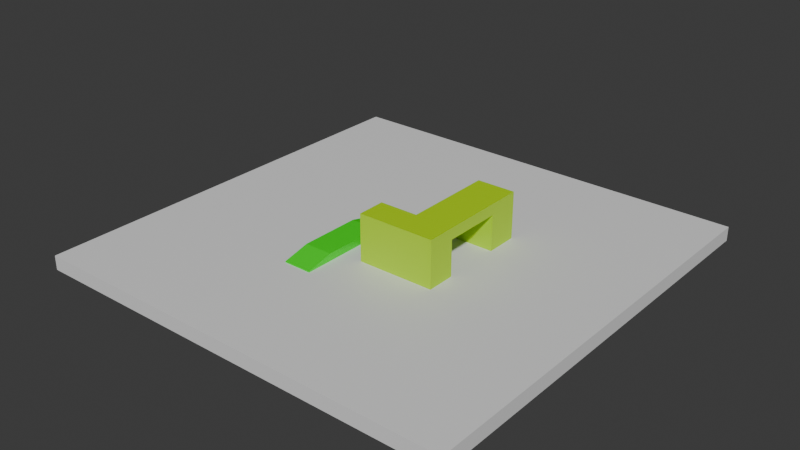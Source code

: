 # Source: map.blend  (saved by Blender 4.2.66; exported with 4.5.12 LTS)
import bpy
from mathutils import Matrix  # noqa: F401  (used for matrix-valued properties, if any)

bpy.ops.wm.read_factory_settings(use_empty=True)
scene = bpy.context.scene
scene.name = 'Scene'

# ---- collections
col_collection = bpy.data.collections.new('Collection'); scene.collection.children.link(col_collection)

# ---- materials (node trees are filled in below, after node groups)
mat_material = bpy.data.materials.new('Material')
mat_material.alpha_threshold = 0.0
mat_material.use_transparent_shadow = False
mat_material.roughness = 0.5
mat_material.line_color = (0.0, 0.0, 0.0, 1.0)
mat_material_001 = bpy.data.materials.new('Material.001')
mat_material_002 = bpy.data.materials.new('Material.002')
mat_material_003 = bpy.data.materials.new('Material.003')

# ---- material node trees
mat_material.use_nodes = True; mat_material.node_tree.nodes.clear()
_N = mat_material.node_tree.nodes; _L = mat_material.node_tree.links
n0 = _N.new('ShaderNodeOutputMaterial'); n0.name = 'Material Output'; n0.location = (300, 300)
n1 = _N.new('ShaderNodeBsdfPrincipled'); n1.name = 'Principled BSDF'; n1.location = (10, 300)
n1.inputs[3].default_value = 1.45
_L.new(n1.outputs[0], n0.inputs[0])
n0.is_active_output = True
mat_material_001.use_nodes = True; mat_material_001.node_tree.nodes.clear()
_N = mat_material_001.node_tree.nodes; _L = mat_material_001.node_tree.links
n0 = _N.new('ShaderNodeBsdfPrincipled'); n0.name = 'Principled BSDF'; n0.location = (10, 300)
n0.inputs[0].default_value = (0.4729, 0.8007, 0.0, 1.0)
n1 = _N.new('ShaderNodeOutputMaterial'); n1.name = 'Material Output'; n1.location = (300, 300)
_L.new(n0.outputs[0], n1.inputs[0])
n1.is_active_output = True
mat_material_002.use_nodes = True; mat_material_002.node_tree.nodes.clear()
_N = mat_material_002.node_tree.nodes; _L = mat_material_002.node_tree.links
n0 = _N.new('ShaderNodeBsdfPrincipled'); n0.name = 'Principled BSDF'; n0.location = (10, 300)
n0.inputs[0].default_value = (0.01867, 0.8003, 0.0, 1.0)
n1 = _N.new('ShaderNodeOutputMaterial'); n1.name = 'Material Output'; n1.location = (300, 300)
_L.new(n0.outputs[0], n1.inputs[0])
n1.is_active_output = True
mat_material_003.use_nodes = True; mat_material_003.node_tree.nodes.clear()
_N = mat_material_003.node_tree.nodes; _L = mat_material_003.node_tree.links
n0 = _N.new('ShaderNodeBsdfPrincipled'); n0.name = 'Principled BSDF'; n0.location = (10, 300)
n0.inputs[0].default_value = (0.4729, 0.8007, 0.0, 1.0)
n1 = _N.new('ShaderNodeOutputMaterial'); n1.name = 'Material Output'; n1.location = (300, 300)
_L.new(n0.outputs[0], n1.inputs[0])
n1.is_active_output = True

# ---- world
world_world = bpy.data.worlds.new('World'); scene.world = world_world
world_world.use_nodes = True; world_world.node_tree.nodes.clear()
_N = world_world.node_tree.nodes; _L = world_world.node_tree.links
n0 = _N.new('ShaderNodeOutputWorld'); n0.name = 'World Output'; n0.location = (300, 300)
n1 = _N.new('ShaderNodeBackground'); n1.name = 'Background'; n1.location = (10, 300)
n1.inputs[0].default_value = (0.05088, 0.05088, 0.05088, 1.0)
_L.new(n1.outputs[0], n0.inputs[0])
n0.is_active_output = True
world_world.color = (0.05088, 0.05088, 0.05088)
world_world.sun_shadow_jitter_overblur = 0.0

# ---- meshes
me_cube = bpy.data.meshes.new('Cube')
me_cube.from_pydata([(15.14, 15.14, 0.0), (15.14, 15.14, -1.0), (15.14, -15.14, 0.0), (15.14, -15.14, -1.0), (-15.14, 15.14, 0.0), (-15.14, 15.14, -1.0), (-15.14, -15.14, 0.0), (-15.14, -15.14, -1.0)], [], [(0, 4, 6, 2), (3, 2, 6, 7), (7, 6, 4, 5), (5, 1, 3, 7), (1, 0, 2, 3), (5, 4, 0, 1)])
_uv = me_cube.uv_layers.new(name='UVMap')
_uv.uv.foreach_set('vector', [0.625, 0.5, 0.875, 0.5, 0.875, 0.75, 0.625, 0.75, 0.375, 0.75, 0.625, 0.75, 0.625, 1.0, 0.375, 1.0, 0.375, 0.0, 0.625, 0.0, 0.625, 0.25, 0.375, 0.25, 0.125, 0.5, 0.375, 0.5, 0.375, 0.75, 0.125, 0.75, 0.375, 0.5, 0.625, 0.5, 0.625, 0.75, 0.375, 0.75, 0.375, 0.25, 0.625, 0.25, 0.625, 0.5, 0.375, 0.5])
me_cube.materials.append(mat_material)
me_cube.use_mirror_vertex_groups = False
me_cube.update()
me_cube_001 = bpy.data.meshes.new('Cube.001')
me_cube_001.from_pydata([(-1.0, -1.0, -1.0), (-1.0, -1.0, -0.8534), (-1.0, 1.0, -1.0), (-1.0, 1.0, -0.8534), (1.0, -1.0, -1.0), (1.0, -1.0, -0.8534), (1.0, 1.0, -1.0), (1.0, 1.0, -0.8534)], [], [(0, 1, 3, 2), (2, 3, 7, 6), (6, 7, 5, 4), (4, 5, 1, 0), (2, 6, 4, 0), (7, 3, 1, 5)])
_uv = me_cube_001.uv_layers.new(name='UVMap')
_uv.uv.foreach_set('vector', [0.375, 0.0, 0.625, 0.0, 0.625, 0.25, 0.375, 0.25, 0.375, 0.25, 0.625, 0.25, 0.625, 0.5, 0.375, 0.5, 0.375, 0.5, 0.625, 0.5, 0.625, 0.75, 0.375, 0.75, 0.375, 0.75, 0.625, 0.75, 0.625, 1.0, 0.375, 1.0, 0.125, 0.5, 0.375, 0.5, 0.375, 0.75, 0.125, 0.75, 0.625, 0.5, 0.875, 0.5, 0.875, 0.75, 0.625, 0.75])
me_cube_001.materials.append(mat_material_001)
me_cube_001.update()
me_cube_002 = bpy.data.meshes.new('Cube.002')
me_cube_002.from_pydata([(-1.0, -1.0, -1.0), (-1.0, -1.0, -0.9279), (-1.0, 1.0, -1.0), (-1.0, 1.0, -0.9279), (7.046, -1.0, -1.0), (7.046, -1.0, -0.9279), (7.046, 1.0, -1.0), (7.046, 1.0, -0.9279), (5.163, 1.0, -1.0), (0.8822, 1.0, -1.0), (0.8822, 1.0, -0.4851), (5.163, 1.0, -0.4851), (0.8822, -1.0, -1.0), (5.163, -1.0, -1.0), (5.163, -1.0, -0.4851), (0.8822, -1.0, -0.4851)], [], [(0, 1, 3, 2), (8, 11, 7, 6), (6, 7, 5, 4), (12, 15, 1, 0), (8, 6, 4, 13), (10, 3, 1, 15), (7, 11, 14, 5), (11, 10, 15, 14), (2, 9, 12, 0), (9, 8, 13, 12), (4, 5, 14, 13), (13, 14, 15, 12), (2, 3, 10, 9), (9, 10, 11, 8)])
_uv = me_cube_002.uv_layers.new(name='UVMap')
_uv.uv.foreach_set('vector', [0.375, 0.0, 0.625, 0.0, 0.625, 0.25, 0.375, 0.25, 0.375, 0.4167, 0.625, 0.4167, 0.625, 0.5, 0.375, 0.5, 0.375, 0.5, 0.625, 0.5, 0.625, 0.75, 0.375, 0.75, 0.375, 0.9167, 0.625, 0.9167, 0.625, 1.0, 0.375, 1.0, 0.2917, 0.5, 0.375, 0.5, 0.375, 0.75, 0.2917, 0.75, 0.7917, 0.5, 0.875, 0.5, 0.875, 0.75, 0.7917, 0.75, 0.625, 0.5, 0.7083, 0.5, 0.7083, 0.75, 0.625, 0.75, 0.7083, 0.5, 0.7917, 0.5, 0.7917, 0.75, 0.7083, 0.75, 0.125, 0.5, 0.2083, 0.5, 0.2083, 0.75, 0.125, 0.75, 0.2083, 0.5, 0.2917, 0.5, 0.2917, 0.75, 0.2083, 0.75, 0.375, 0.75, 0.625, 0.75, 0.625, 0.8333, 0.375, 0.8333, 0.375, 0.8333, 0.625, 0.8333, 0.625, 0.9167, 0.375, 0.9167, 0.375, 0.25, 0.625, 0.25, 0.625, 0.3333, 0.375, 0.3333, 0.375, 0.3333, 0.625, 0.3333, 0.625, 0.4167, 0.375, 0.4167])
me_cube_002.materials.append(mat_material_002)
me_cube_002.update()
me_cube_003 = bpy.data.meshes.new('Cube.003')
me_cube_003.from_pydata([(-1.0, -1.0, -1.0), (-1.0, -1.0, 2.274), (-1.0, 4.398, -1.0), (-1.0, 4.398, 2.274), (1.0, -1.0, -1.0), (1.0, -1.0, 2.274), (1.0, 4.398, -1.0), (1.0, 4.398, 2.274), (-1.0, 1.699, -1.0), (-1.0, 1.699, 2.274), (-1.0, 4.398, 1.494), (-1.0, 1.699, 1.494), (-5.133, 1.699, 2.274), (-5.133, 4.398, 2.274), (-5.133, 4.398, 1.494), (-5.133, 1.699, 1.494), (-7.379, 1.699, 2.274), (-7.379, 4.398, 2.274), (-7.379, 4.398, 1.494), (-7.379, 1.699, 1.494), (-5.133, 1.699, -1.0), (-5.133, 4.398, -1.0), (-7.379, 1.699, -1.0), (-7.379, 4.398, -1.0)], [], [(3, 10, 14, 13), (2, 10, 3, 7, 6), (6, 7, 5, 4), (4, 5, 1, 0), (2, 6, 4, 0, 8), (7, 3, 9, 1, 5), (0, 1, 9, 11, 8), (8, 11, 10, 2), (15, 12, 16, 19), (9, 3, 13, 12), (11, 9, 12, 15), (10, 11, 15, 14), (19, 16, 17, 18), (12, 13, 17, 16), (15, 19, 22, 20), (13, 14, 18, 17), (21, 20, 22, 23), (19, 18, 23, 22), (14, 15, 20, 21), (18, 14, 21, 23)])
_uv = me_cube_003.uv_layers.new(name='UVMap')
_uv.uv.foreach_set('vector', [0.625, 0.25, 0.5, 0.25, 0.5, 0.25, 0.625, 0.25, 0.375, 0.25, 0.5, 0.25, 0.625, 0.25, 0.625, 0.5, 0.375, 0.5, 0.375, 0.5, 0.625, 0.5, 0.625, 0.75, 0.375, 0.75, 0.375, 0.75, 0.625, 0.75, 0.625, 1.0, 0.375, 1.0, 0.125, 0.5, 0.375, 0.5, 0.375, 0.75, 0.125, 0.75, 0.125, 0.625, 0.625, 0.5, 0.875, 0.5, 0.875, 0.625, 0.875, 0.75, 0.625, 0.75, 0.375, 0.0, 0.625, 0.0, 0.625, 0.125, 0.5, 0.125, 0.375, 0.125, 0.375, 0.125, 0.5, 0.125, 0.5, 0.25, 0.375, 0.25, 0.5, 0.125, 0.625, 0.125, 0.625, 0.125, 0.5, 0.125, 0.875, 0.625, 0.875, 0.5, 0.875, 0.5, 0.875, 0.625, 0.5, 0.125, 0.625, 0.125, 0.625, 0.125, 0.5, 0.125, 0.5, 0.25, 0.5, 0.125, 0.5, 0.125, 0.5, 0.25, 0.5, 0.125, 0.625, 0.125, 0.625, 0.25, 0.5, 0.25, 0.875, 0.625, 0.875, 0.5, 0.875, 0.5, 0.875, 0.625, 0.5, 0.125, 0.5, 0.125, 0.5, 0.125, 0.5, 0.125, 0.625, 0.25, 0.5, 0.25, 0.5, 0.25, 0.625, 0.25, 0.5, 0.25, 0.5, 0.125, 0.5, 0.125, 0.5, 0.25, 0.5, 0.125, 0.5, 0.25, 0.5, 0.25, 0.5, 0.125, 0.5, 0.25, 0.5, 0.125, 0.5, 0.125, 0.5, 0.25, 0.5, 0.25, 0.5, 0.25, 0.5, 0.25, 0.5, 0.25])
me_cube_003.materials.append(mat_material_003)
me_cube_003.update()

# ---- objects
ob_cube = bpy.data.objects.new('Cube', me_cube)
ob_cube_001 = bpy.data.objects.new('Cube.001', me_cube_001)
ob_cube_002 = bpy.data.objects.new('Cube.002', me_cube_002)
ob_cube_003 = bpy.data.objects.new('Cube.003', me_cube_003)

# ---- transforms, parenting, visibility, modifiers, constraints
ob_cube.location = (-0.1078, 0.07836, 5.96e-08)
ob_cube.rotation_euler = (0.0, -0.0, -1.571)
ob_cube.lock_rotations_4d = False
ob_cube.empty_display_type = 'ARROWS'
ob_cube.lineart.crease_threshold = 0.0
ob_cube_001.location = (0.0484, 3.276, 1.0)
ob_cube_001.rotation_euler = (0.0, -0.0, -1.571)
ob_cube_002.location = (-2.707, 0.5066, 1.0)
ob_cube_002.rotation_euler = (0.0, -0.0, -1.571)
ob_cube_003.location = (0.7533, -2.492, 1.0)
ob_cube_003.rotation_euler = (0.0, -0.0, -1.563)

# ---- collection membership
col_collection.objects.link(ob_cube)
col_collection.objects.link(ob_cube_001)
col_collection.objects.link(ob_cube_002)
col_collection.objects.link(ob_cube_003)

# ---- scene / render settings (as saved in the file)
scene.frame_start = 1; scene.frame_end = 250; scene.frame_set(1)
scene.render.engine = 'BLENDER_EEVEE_NEXT'
bpy.context.view_layer.update()

# ---- added for rendering (the .blend has no active camera and no usable light): camera, sun
cam_auto = bpy.data.cameras.new('AutoCamera')
cam_auto.lens = 50.0
cam_auto.sensor_width = 36.0
cam_auto.clip_end = 1000.0
ob_auto_camera = bpy.data.objects.new('AutoCamera', cam_auto)
scene.collection.objects.link(ob_auto_camera)
ob_auto_camera.location = (39.6967, -47.6871, 32.9806)
ob_auto_camera.rotation_euler = (1.09748, -7.21219e-08, 0.694738)
scene.camera = ob_auto_camera
light_auto_sun = bpy.data.lights.new('AutoSun', 'SUN')
light_auto_sun.energy = 3.0
light_auto_sun.angle = 0.0523599
ob_auto_sun = bpy.data.objects.new('AutoSun', light_auto_sun)
scene.collection.objects.link(ob_auto_sun)
ob_auto_sun.rotation_euler = (0.872665, 0.174533, 0.523599)
bpy.context.view_layer.update()
